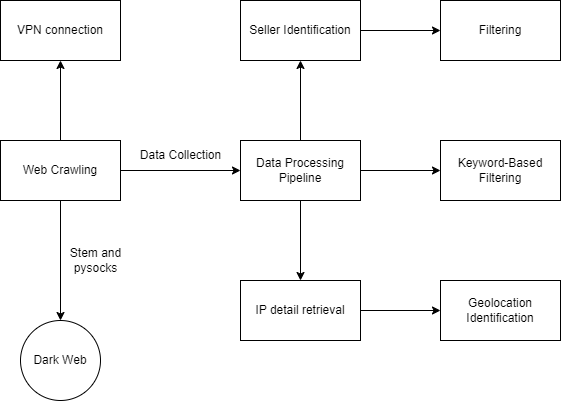

The diagram above was exported from draw.io. Its source (the exported page's mxGraphModel, read from the mxfile embedded in the PNG):
<mxGraphModel dx="880" dy="516" grid="1" gridSize="10" guides="1" tooltips="1" connect="1" arrows="1" fold="1" page="1" pageScale="1" pageWidth="850" pageHeight="1100" math="0" shadow="0">
  <root>
    <mxCell id="0" />
    <mxCell id="1" parent="0" />
    <mxCell id="UDG8ypHBQhFJTjgQ3_tU-5" value="" style="edgeStyle=orthogonalEdgeStyle;rounded=0;orthogonalLoop=1;jettySize=auto;html=1;" edge="1" parent="1" source="UDG8ypHBQhFJTjgQ3_tU-1" target="UDG8ypHBQhFJTjgQ3_tU-4">
      <mxGeometry relative="1" as="geometry" />
    </mxCell>
    <mxCell id="UDG8ypHBQhFJTjgQ3_tU-7" style="edgeStyle=orthogonalEdgeStyle;rounded=0;orthogonalLoop=1;jettySize=auto;html=1;exitX=1;exitY=0.5;exitDx=0;exitDy=0;entryX=0;entryY=0.5;entryDx=0;entryDy=0;" edge="1" parent="1" source="UDG8ypHBQhFJTjgQ3_tU-1" target="UDG8ypHBQhFJTjgQ3_tU-3">
      <mxGeometry relative="1" as="geometry" />
    </mxCell>
    <mxCell id="UDG8ypHBQhFJTjgQ3_tU-19" value="" style="edgeStyle=orthogonalEdgeStyle;rounded=0;orthogonalLoop=1;jettySize=auto;html=1;" edge="1" parent="1" source="UDG8ypHBQhFJTjgQ3_tU-1" target="UDG8ypHBQhFJTjgQ3_tU-18">
      <mxGeometry relative="1" as="geometry" />
    </mxCell>
    <mxCell id="UDG8ypHBQhFJTjgQ3_tU-1" value="Web Crawling" style="rounded=0;whiteSpace=wrap;html=1;" vertex="1" parent="1">
      <mxGeometry x="20" y="210" width="120" height="60" as="geometry" />
    </mxCell>
    <mxCell id="UDG8ypHBQhFJTjgQ3_tU-11" value="" style="edgeStyle=orthogonalEdgeStyle;rounded=0;orthogonalLoop=1;jettySize=auto;html=1;" edge="1" parent="1" source="UDG8ypHBQhFJTjgQ3_tU-3" target="UDG8ypHBQhFJTjgQ3_tU-10">
      <mxGeometry relative="1" as="geometry" />
    </mxCell>
    <mxCell id="UDG8ypHBQhFJTjgQ3_tU-13" value="" style="edgeStyle=orthogonalEdgeStyle;rounded=0;orthogonalLoop=1;jettySize=auto;html=1;" edge="1" parent="1" source="UDG8ypHBQhFJTjgQ3_tU-3" target="UDG8ypHBQhFJTjgQ3_tU-12">
      <mxGeometry relative="1" as="geometry" />
    </mxCell>
    <mxCell id="UDG8ypHBQhFJTjgQ3_tU-15" value="" style="edgeStyle=orthogonalEdgeStyle;rounded=0;orthogonalLoop=1;jettySize=auto;html=1;" edge="1" parent="1" source="UDG8ypHBQhFJTjgQ3_tU-3" target="UDG8ypHBQhFJTjgQ3_tU-14">
      <mxGeometry relative="1" as="geometry" />
    </mxCell>
    <mxCell id="UDG8ypHBQhFJTjgQ3_tU-3" value="Data Processing Pipeline" style="rounded=0;whiteSpace=wrap;html=1;" vertex="1" parent="1">
      <mxGeometry x="260" y="210" width="120" height="60" as="geometry" />
    </mxCell>
    <mxCell id="UDG8ypHBQhFJTjgQ3_tU-4" value="Dark Web" style="ellipse;whiteSpace=wrap;html=1;rounded=0;" vertex="1" parent="1">
      <mxGeometry x="40" y="390" width="80" height="80" as="geometry" />
    </mxCell>
    <mxCell id="UDG8ypHBQhFJTjgQ3_tU-6" value="Stem and&lt;br&gt;pysocks" style="text;html=1;align=center;verticalAlign=middle;resizable=0;points=[];autosize=1;strokeColor=none;fillColor=none;" vertex="1" parent="1">
      <mxGeometry x="80" y="310" width="70" height="40" as="geometry" />
    </mxCell>
    <mxCell id="UDG8ypHBQhFJTjgQ3_tU-8" value="Data Collection" style="text;html=1;align=center;verticalAlign=middle;resizable=0;points=[];autosize=1;strokeColor=none;fillColor=none;" vertex="1" parent="1">
      <mxGeometry x="150" y="210" width="100" height="30" as="geometry" />
    </mxCell>
    <mxCell id="UDG8ypHBQhFJTjgQ3_tU-10" value="Keyword-Based Filtering" style="rounded=0;whiteSpace=wrap;html=1;" vertex="1" parent="1">
      <mxGeometry x="460" y="210" width="120" height="60" as="geometry" />
    </mxCell>
    <mxCell id="UDG8ypHBQhFJTjgQ3_tU-22" value="" style="edgeStyle=orthogonalEdgeStyle;rounded=0;orthogonalLoop=1;jettySize=auto;html=1;" edge="1" parent="1" source="UDG8ypHBQhFJTjgQ3_tU-12" target="UDG8ypHBQhFJTjgQ3_tU-21">
      <mxGeometry relative="1" as="geometry" />
    </mxCell>
    <mxCell id="UDG8ypHBQhFJTjgQ3_tU-12" value="Seller Identification" style="rounded=0;whiteSpace=wrap;html=1;" vertex="1" parent="1">
      <mxGeometry x="260" y="70" width="120" height="60" as="geometry" />
    </mxCell>
    <mxCell id="UDG8ypHBQhFJTjgQ3_tU-17" value="" style="edgeStyle=orthogonalEdgeStyle;rounded=0;orthogonalLoop=1;jettySize=auto;html=1;" edge="1" parent="1" source="UDG8ypHBQhFJTjgQ3_tU-14" target="UDG8ypHBQhFJTjgQ3_tU-16">
      <mxGeometry relative="1" as="geometry" />
    </mxCell>
    <mxCell id="UDG8ypHBQhFJTjgQ3_tU-14" value="IP detail retrieval" style="rounded=0;whiteSpace=wrap;html=1;" vertex="1" parent="1">
      <mxGeometry x="260" y="350" width="120" height="60" as="geometry" />
    </mxCell>
    <mxCell id="UDG8ypHBQhFJTjgQ3_tU-16" value="Geolocation Identification" style="rounded=0;whiteSpace=wrap;html=1;" vertex="1" parent="1">
      <mxGeometry x="460" y="350" width="120" height="60" as="geometry" />
    </mxCell>
    <mxCell id="UDG8ypHBQhFJTjgQ3_tU-18" value="VPN connection" style="rounded=0;whiteSpace=wrap;html=1;" vertex="1" parent="1">
      <mxGeometry x="20" y="70" width="120" height="60" as="geometry" />
    </mxCell>
    <mxCell id="UDG8ypHBQhFJTjgQ3_tU-21" value="Filtering" style="rounded=0;whiteSpace=wrap;html=1;" vertex="1" parent="1">
      <mxGeometry x="460" y="70" width="120" height="60" as="geometry" />
    </mxCell>
  </root>
</mxGraphModel>